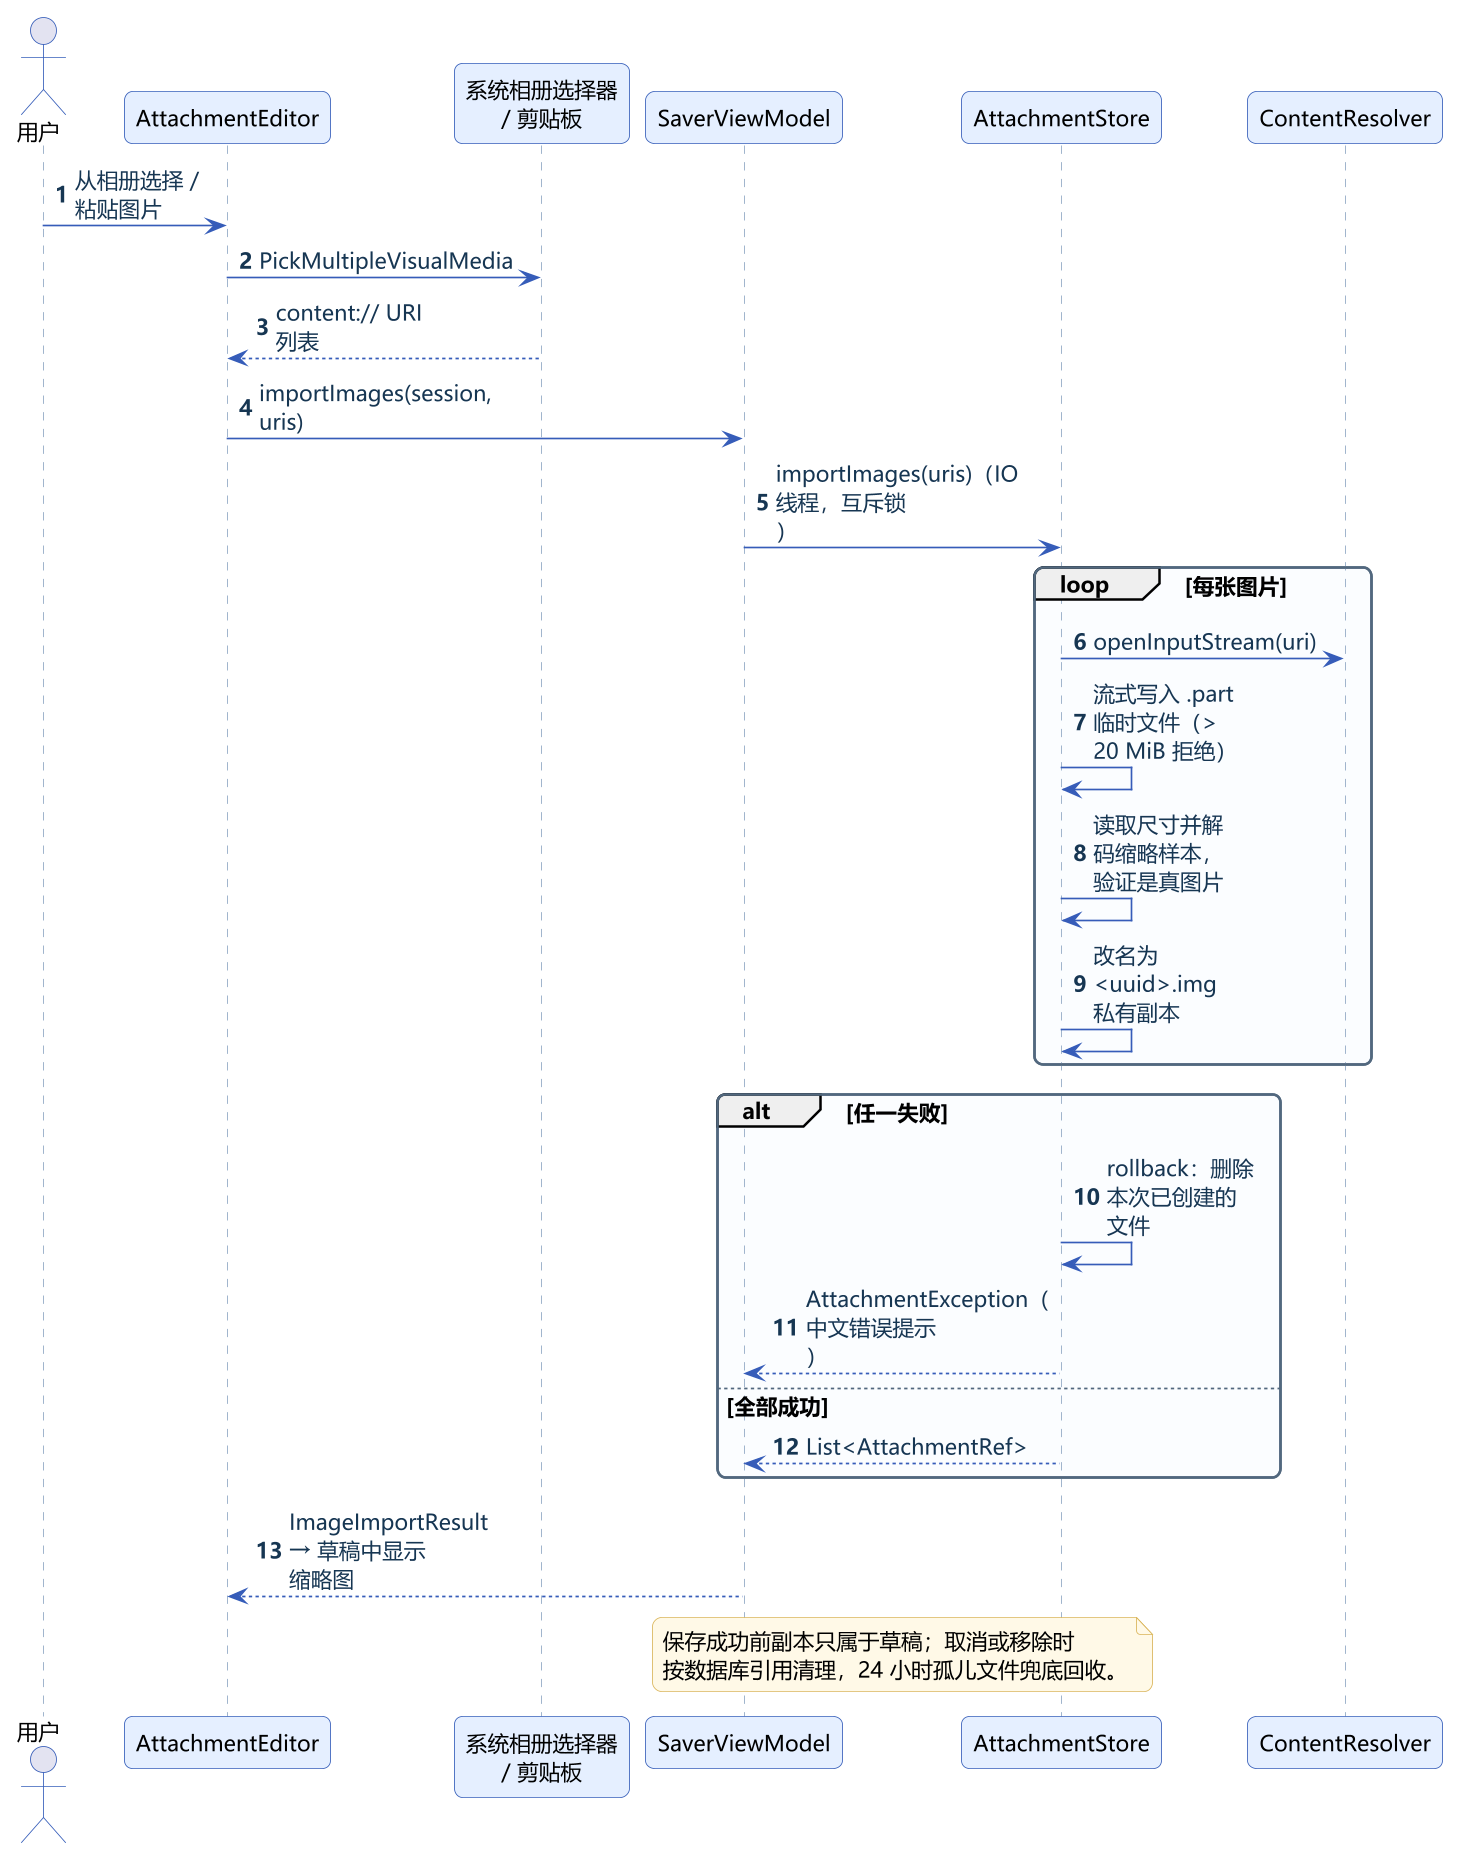

The diagram above was rendered by PlantUML. Its source (embedded in the PNG):
@startuml seq-image
!include _style.iuml
skinparam maxMessageSize 90
autonumber
actor 用户
participant "AttachmentEditor" as AE
participant "系统相册选择器\n/ 剪贴板" as PK
participant "SaverViewModel" as VM
participant "AttachmentStore" as AS
participant "ContentResolver" as CR
用户 -> AE : 从相册选择 / 粘贴图片
AE -> PK : PickMultipleVisualMedia
PK --> AE : content:// URI 列表
AE -> VM : importImages(session, uris)
VM -> AS : importImages(uris)（IO 线程，互斥锁）
loop 每张图片
  AS -> CR : openInputStream(uri)
  AS -> AS : 流式写入 .part 临时文件（> 20 MiB 拒绝）
  AS -> AS : 读取尺寸并解码缩略样本，验证是真图片
  AS -> AS : 改名为 <uuid>.img 私有副本
end
alt 任一失败
  AS -> AS : rollback：删除本次已创建的文件
  AS --> VM : AttachmentException（中文错误提示）
else 全部成功
  AS --> VM : List<AttachmentRef>
end
VM --> AE : ImageImportResult → 草稿中显示缩略图
note over VM, AS
  保存成功前副本只属于草稿；取消或移除时
  按数据库引用清理，24 小时孤儿文件兜底回收。
end note
@enduml